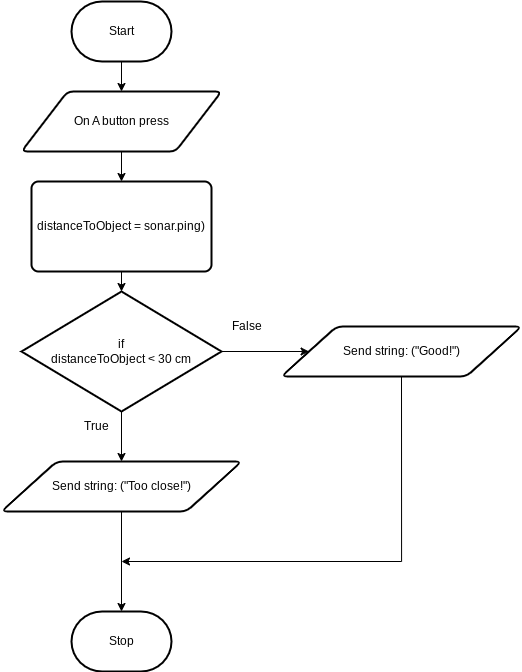

The diagram above was exported from draw.io. Its source (the exported page's mxGraphModel, read from the mxfile embedded in the PNG):
<mxGraphModel dx="1671" dy="1012" grid="1" gridSize="10" guides="1" tooltips="1" connect="1" arrows="1" fold="1" page="1" pageScale="1" pageWidth="850" pageHeight="1100" math="0" shadow="0">
  <root>
    <mxCell id="0" />
    <mxCell id="1" parent="0" />
    <mxCell id="22" style="edgeStyle=orthogonalEdgeStyle;rounded=0;html=1;exitX=0.5;exitY=1;exitDx=0;exitDy=0;exitPerimeter=0;entryX=0.5;entryY=0;entryDx=0;entryDy=0;" edge="1" parent="1" source="2" target="6">
      <mxGeometry relative="1" as="geometry" />
    </mxCell>
    <mxCell id="2" value="Start" style="strokeWidth=2;html=1;shape=mxgraph.flowchart.terminator;whiteSpace=wrap;" parent="1" vertex="1">
      <mxGeometry x="150" y="60" width="100" height="60" as="geometry" />
    </mxCell>
    <mxCell id="3" value="Stop" style="strokeWidth=2;html=1;shape=mxgraph.flowchart.terminator;whiteSpace=wrap;" parent="1" vertex="1">
      <mxGeometry x="150" y="670" width="100" height="60" as="geometry" />
    </mxCell>
    <mxCell id="23" style="edgeStyle=orthogonalEdgeStyle;rounded=0;html=1;exitX=0.5;exitY=1;exitDx=0;exitDy=0;entryX=0.5;entryY=0;entryDx=0;entryDy=0;" edge="1" parent="1" source="6" target="7">
      <mxGeometry relative="1" as="geometry" />
    </mxCell>
    <mxCell id="6" value="On A button press" style="shape=parallelogram;html=1;strokeWidth=2;perimeter=parallelogramPerimeter;whiteSpace=wrap;rounded=1;arcSize=12;size=0.23;" vertex="1" parent="1">
      <mxGeometry x="100" y="150" width="200" height="60" as="geometry" />
    </mxCell>
    <mxCell id="24" style="edgeStyle=orthogonalEdgeStyle;rounded=0;html=1;exitX=0.5;exitY=1;exitDx=0;exitDy=0;" edge="1" parent="1" source="7" target="8">
      <mxGeometry relative="1" as="geometry" />
    </mxCell>
    <mxCell id="7" value="distanceToObject = sonar.ping)" style="rounded=1;whiteSpace=wrap;html=1;absoluteArcSize=1;arcSize=14;strokeWidth=2;" vertex="1" parent="1">
      <mxGeometry x="110" y="240" width="180" height="90" as="geometry" />
    </mxCell>
    <mxCell id="17" style="edgeStyle=orthogonalEdgeStyle;rounded=0;html=1;exitX=0.5;exitY=1;exitDx=0;exitDy=0;exitPerimeter=0;entryX=0.5;entryY=0;entryDx=0;entryDy=0;" edge="1" parent="1" source="8" target="12">
      <mxGeometry relative="1" as="geometry" />
    </mxCell>
    <mxCell id="18" style="edgeStyle=orthogonalEdgeStyle;rounded=0;html=1;exitX=1;exitY=0.5;exitDx=0;exitDy=0;exitPerimeter=0;entryX=0;entryY=0.5;entryDx=0;entryDy=0;" edge="1" parent="1" source="8" target="11">
      <mxGeometry relative="1" as="geometry" />
    </mxCell>
    <mxCell id="8" value="if&lt;br&gt;distanceToObject &amp;lt; 30 cm" style="strokeWidth=2;html=1;shape=mxgraph.flowchart.decision;whiteSpace=wrap;" vertex="1" parent="1">
      <mxGeometry x="100" y="350" width="200" height="120" as="geometry" />
    </mxCell>
    <mxCell id="9" value="False" style="text;html=1;align=center;verticalAlign=middle;resizable=0;points=[];autosize=1;strokeColor=none;fillColor=none;" vertex="1" parent="1">
      <mxGeometry x="300" y="370" width="50" height="30" as="geometry" />
    </mxCell>
    <mxCell id="10" value="True" style="text;html=1;align=center;verticalAlign=middle;resizable=0;points=[];autosize=1;strokeColor=none;fillColor=none;" vertex="1" parent="1">
      <mxGeometry x="150" y="470" width="50" height="30" as="geometry" />
    </mxCell>
    <mxCell id="20" style="edgeStyle=orthogonalEdgeStyle;rounded=0;html=1;exitX=0.5;exitY=1;exitDx=0;exitDy=0;" edge="1" parent="1" source="11">
      <mxGeometry relative="1" as="geometry">
        <mxPoint x="200" y="620" as="targetPoint" />
        <Array as="points">
          <mxPoint x="480" y="620" />
        </Array>
      </mxGeometry>
    </mxCell>
    <mxCell id="11" value="Send string: (&quot;Good!&quot;)" style="shape=parallelogram;html=1;strokeWidth=2;perimeter=parallelogramPerimeter;whiteSpace=wrap;rounded=1;arcSize=12;size=0.23;" vertex="1" parent="1">
      <mxGeometry x="360" y="385" width="240" height="50" as="geometry" />
    </mxCell>
    <mxCell id="21" style="edgeStyle=orthogonalEdgeStyle;rounded=0;html=1;exitX=0.5;exitY=1;exitDx=0;exitDy=0;entryX=0.5;entryY=0;entryDx=0;entryDy=0;entryPerimeter=0;" edge="1" parent="1" source="12" target="3">
      <mxGeometry relative="1" as="geometry" />
    </mxCell>
    <mxCell id="12" value="Send string: (&quot;Too close!&quot;)" style="shape=parallelogram;html=1;strokeWidth=2;perimeter=parallelogramPerimeter;whiteSpace=wrap;rounded=1;arcSize=12;size=0.23;" vertex="1" parent="1">
      <mxGeometry x="80" y="520" width="240" height="50" as="geometry" />
    </mxCell>
  </root>
</mxGraphModel>